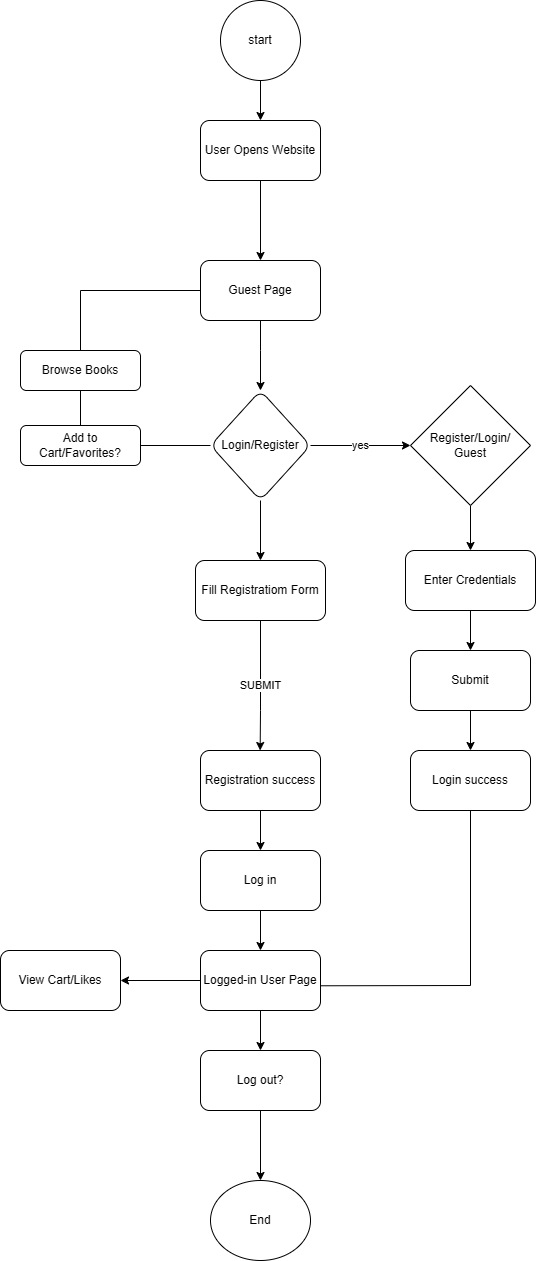

The diagram above was exported from draw.io. Its source (the exported page's mxGraphModel, read from the mxfile embedded in the PNG):
<mxGraphModel dx="1737" dy="878" grid="1" gridSize="10" guides="1" tooltips="1" connect="1" arrows="1" fold="1" page="1" pageScale="1" pageWidth="827" pageHeight="1169" math="0" shadow="0">
  <root>
    <mxCell id="0" />
    <mxCell id="1" parent="0" />
    <mxCell id="NktpOjsY787A1m5lLs9b-18" value="" style="edgeStyle=orthogonalEdgeStyle;rounded=0;orthogonalLoop=1;jettySize=auto;html=1;" edge="1" parent="1" source="NktpOjsY787A1m5lLs9b-1" target="NktpOjsY787A1m5lLs9b-17">
      <mxGeometry relative="1" as="geometry" />
    </mxCell>
    <mxCell id="NktpOjsY787A1m5lLs9b-1" value="start" style="ellipse;whiteSpace=wrap;html=1;aspect=fixed;" vertex="1" parent="1">
      <mxGeometry x="360" y="40" width="80" height="80" as="geometry" />
    </mxCell>
    <mxCell id="NktpOjsY787A1m5lLs9b-20" value="" style="edgeStyle=orthogonalEdgeStyle;rounded=0;orthogonalLoop=1;jettySize=auto;html=1;" edge="1" parent="1" source="NktpOjsY787A1m5lLs9b-17" target="NktpOjsY787A1m5lLs9b-19">
      <mxGeometry relative="1" as="geometry" />
    </mxCell>
    <mxCell id="NktpOjsY787A1m5lLs9b-17" value="User Opens Website" style="rounded=1;whiteSpace=wrap;html=1;" vertex="1" parent="1">
      <mxGeometry x="340" y="160" width="120" height="60" as="geometry" />
    </mxCell>
    <mxCell id="NktpOjsY787A1m5lLs9b-22" value="" style="edgeStyle=orthogonalEdgeStyle;rounded=0;orthogonalLoop=1;jettySize=auto;html=1;" edge="1" parent="1" source="NktpOjsY787A1m5lLs9b-19" target="NktpOjsY787A1m5lLs9b-21">
      <mxGeometry relative="1" as="geometry">
        <Array as="points">
          <mxPoint x="400" y="390" />
          <mxPoint x="400" y="390" />
        </Array>
      </mxGeometry>
    </mxCell>
    <mxCell id="NktpOjsY787A1m5lLs9b-19" value="Guest Page" style="rounded=1;whiteSpace=wrap;html=1;" vertex="1" parent="1">
      <mxGeometry x="340" y="300" width="120" height="60" as="geometry" />
    </mxCell>
    <mxCell id="NktpOjsY787A1m5lLs9b-24" value="" style="edgeStyle=orthogonalEdgeStyle;rounded=0;orthogonalLoop=1;jettySize=auto;html=1;" edge="1" parent="1" source="NktpOjsY787A1m5lLs9b-21" target="NktpOjsY787A1m5lLs9b-23">
      <mxGeometry relative="1" as="geometry" />
    </mxCell>
    <mxCell id="NktpOjsY787A1m5lLs9b-53" value="yes" style="edgeStyle=none;rounded=0;orthogonalLoop=1;jettySize=auto;html=1;exitX=1;exitY=0.5;exitDx=0;exitDy=0;entryX=0;entryY=0.5;entryDx=0;entryDy=0;" edge="1" parent="1" source="NktpOjsY787A1m5lLs9b-21" target="NktpOjsY787A1m5lLs9b-41">
      <mxGeometry relative="1" as="geometry">
        <Array as="points">
          <mxPoint x="500" y="485" />
        </Array>
      </mxGeometry>
    </mxCell>
    <mxCell id="NktpOjsY787A1m5lLs9b-21" value="Login/Register" style="rhombus;whiteSpace=wrap;html=1;rounded=1;" vertex="1" parent="1">
      <mxGeometry x="350" y="430" width="100" height="110" as="geometry" />
    </mxCell>
    <mxCell id="NktpOjsY787A1m5lLs9b-26" value="SUBMIT" style="edgeStyle=orthogonalEdgeStyle;rounded=0;orthogonalLoop=1;jettySize=auto;html=1;exitX=0.5;exitY=1;exitDx=0;exitDy=0;" edge="1" parent="1" source="NktpOjsY787A1m5lLs9b-23">
      <mxGeometry relative="1" as="geometry">
        <mxPoint x="400" y="720" as="sourcePoint" />
        <mxPoint x="399.6544827586207" y="790" as="targetPoint" />
        <Array as="points">
          <mxPoint x="400" y="750" />
        </Array>
      </mxGeometry>
    </mxCell>
    <mxCell id="NktpOjsY787A1m5lLs9b-23" value="Fill Registratiom Form" style="rounded=1;whiteSpace=wrap;html=1;" vertex="1" parent="1">
      <mxGeometry x="335" y="600" width="130" height="60" as="geometry" />
    </mxCell>
    <mxCell id="NktpOjsY787A1m5lLs9b-28" value="" style="edgeStyle=orthogonalEdgeStyle;rounded=0;orthogonalLoop=1;jettySize=auto;html=1;" edge="1" parent="1" source="NktpOjsY787A1m5lLs9b-25" target="NktpOjsY787A1m5lLs9b-27">
      <mxGeometry relative="1" as="geometry" />
    </mxCell>
    <mxCell id="NktpOjsY787A1m5lLs9b-25" value="Registration success" style="whiteSpace=wrap;html=1;rounded=1;" vertex="1" parent="1">
      <mxGeometry x="340" y="790" width="120" height="60" as="geometry" />
    </mxCell>
    <mxCell id="NktpOjsY787A1m5lLs9b-30" value="" style="edgeStyle=orthogonalEdgeStyle;rounded=0;orthogonalLoop=1;jettySize=auto;html=1;" edge="1" parent="1" source="NktpOjsY787A1m5lLs9b-27" target="NktpOjsY787A1m5lLs9b-29">
      <mxGeometry relative="1" as="geometry" />
    </mxCell>
    <mxCell id="NktpOjsY787A1m5lLs9b-27" value="Log in" style="whiteSpace=wrap;html=1;rounded=1;" vertex="1" parent="1">
      <mxGeometry x="340" y="890" width="120" height="60" as="geometry" />
    </mxCell>
    <mxCell id="NktpOjsY787A1m5lLs9b-32" value="" style="edgeStyle=orthogonalEdgeStyle;rounded=0;orthogonalLoop=1;jettySize=auto;html=1;" edge="1" parent="1" source="NktpOjsY787A1m5lLs9b-29" target="NktpOjsY787A1m5lLs9b-31">
      <mxGeometry relative="1" as="geometry" />
    </mxCell>
    <mxCell id="NktpOjsY787A1m5lLs9b-52" value="" style="edgeStyle=none;rounded=0;orthogonalLoop=1;jettySize=auto;html=1;" edge="1" parent="1" source="NktpOjsY787A1m5lLs9b-29" target="NktpOjsY787A1m5lLs9b-51">
      <mxGeometry relative="1" as="geometry" />
    </mxCell>
    <mxCell id="NktpOjsY787A1m5lLs9b-29" value="Logged-in User Page" style="rounded=1;whiteSpace=wrap;html=1;" vertex="1" parent="1">
      <mxGeometry x="340" y="990" width="120" height="60" as="geometry" />
    </mxCell>
    <mxCell id="NktpOjsY787A1m5lLs9b-34" value="" style="edgeStyle=orthogonalEdgeStyle;rounded=0;orthogonalLoop=1;jettySize=auto;html=1;" edge="1" parent="1" source="NktpOjsY787A1m5lLs9b-31" target="NktpOjsY787A1m5lLs9b-33">
      <mxGeometry relative="1" as="geometry" />
    </mxCell>
    <mxCell id="NktpOjsY787A1m5lLs9b-31" value="Log out?" style="whiteSpace=wrap;html=1;rounded=1;" vertex="1" parent="1">
      <mxGeometry x="340" y="1090" width="120" height="60" as="geometry" />
    </mxCell>
    <mxCell id="NktpOjsY787A1m5lLs9b-33" value="End" style="ellipse;whiteSpace=wrap;html=1;rounded=1;" vertex="1" parent="1">
      <mxGeometry x="350" y="1220" width="100" height="80" as="geometry" />
    </mxCell>
    <mxCell id="NktpOjsY787A1m5lLs9b-39" style="rounded=0;orthogonalLoop=1;jettySize=auto;html=1;exitX=0.5;exitY=0;exitDx=0;exitDy=0;entryX=0;entryY=0.5;entryDx=0;entryDy=0;endArrow=none;startFill=0;" edge="1" parent="1" source="NktpOjsY787A1m5lLs9b-35" target="NktpOjsY787A1m5lLs9b-19">
      <mxGeometry relative="1" as="geometry">
        <Array as="points">
          <mxPoint x="220" y="330" />
        </Array>
      </mxGeometry>
    </mxCell>
    <mxCell id="NktpOjsY787A1m5lLs9b-40" style="edgeStyle=none;rounded=0;orthogonalLoop=1;jettySize=auto;html=1;exitX=0.5;exitY=1;exitDx=0;exitDy=0;endArrow=none;startFill=0;" edge="1" parent="1" source="NktpOjsY787A1m5lLs9b-35" target="NktpOjsY787A1m5lLs9b-36">
      <mxGeometry relative="1" as="geometry" />
    </mxCell>
    <mxCell id="NktpOjsY787A1m5lLs9b-35" value="Browse Books" style="rounded=1;whiteSpace=wrap;html=1;" vertex="1" parent="1">
      <mxGeometry x="160" y="390" width="120" height="40" as="geometry" />
    </mxCell>
    <mxCell id="NktpOjsY787A1m5lLs9b-38" style="edgeStyle=orthogonalEdgeStyle;rounded=0;orthogonalLoop=1;jettySize=auto;html=1;exitX=1;exitY=0.5;exitDx=0;exitDy=0;entryX=0;entryY=0.5;entryDx=0;entryDy=0;endArrow=none;startFill=0;" edge="1" parent="1" source="NktpOjsY787A1m5lLs9b-36" target="NktpOjsY787A1m5lLs9b-21">
      <mxGeometry relative="1" as="geometry" />
    </mxCell>
    <mxCell id="NktpOjsY787A1m5lLs9b-36" value="Add to Cart/Favorites?" style="rounded=1;whiteSpace=wrap;html=1;" vertex="1" parent="1">
      <mxGeometry x="160" y="465" width="120" height="40" as="geometry" />
    </mxCell>
    <mxCell id="NktpOjsY787A1m5lLs9b-45" style="edgeStyle=none;rounded=0;orthogonalLoop=1;jettySize=auto;html=1;exitX=0.5;exitY=1;exitDx=0;exitDy=0;entryX=0.5;entryY=0;entryDx=0;entryDy=0;" edge="1" parent="1" source="NktpOjsY787A1m5lLs9b-41" target="NktpOjsY787A1m5lLs9b-44">
      <mxGeometry relative="1" as="geometry" />
    </mxCell>
    <mxCell id="NktpOjsY787A1m5lLs9b-41" value="Register/Login/&lt;div&gt;Guest&lt;/div&gt;" style="rhombus;whiteSpace=wrap;html=1;" vertex="1" parent="1">
      <mxGeometry x="550" y="425" width="120" height="120" as="geometry" />
    </mxCell>
    <mxCell id="NktpOjsY787A1m5lLs9b-47" value="" style="edgeStyle=none;rounded=0;orthogonalLoop=1;jettySize=auto;html=1;" edge="1" parent="1" source="NktpOjsY787A1m5lLs9b-44" target="NktpOjsY787A1m5lLs9b-46">
      <mxGeometry relative="1" as="geometry" />
    </mxCell>
    <mxCell id="NktpOjsY787A1m5lLs9b-44" value="Enter Credentials" style="rounded=1;whiteSpace=wrap;html=1;" vertex="1" parent="1">
      <mxGeometry x="545" y="590" width="130" height="60" as="geometry" />
    </mxCell>
    <mxCell id="NktpOjsY787A1m5lLs9b-49" value="" style="edgeStyle=none;rounded=0;orthogonalLoop=1;jettySize=auto;html=1;" edge="1" parent="1" source="NktpOjsY787A1m5lLs9b-46" target="NktpOjsY787A1m5lLs9b-48">
      <mxGeometry relative="1" as="geometry" />
    </mxCell>
    <mxCell id="NktpOjsY787A1m5lLs9b-46" value="Submit" style="whiteSpace=wrap;html=1;rounded=1;" vertex="1" parent="1">
      <mxGeometry x="550" y="690" width="120" height="60" as="geometry" />
    </mxCell>
    <mxCell id="NktpOjsY787A1m5lLs9b-48" value="Login success" style="whiteSpace=wrap;html=1;rounded=1;" vertex="1" parent="1">
      <mxGeometry x="550" y="790" width="120" height="60" as="geometry" />
    </mxCell>
    <mxCell id="NktpOjsY787A1m5lLs9b-50" style="edgeStyle=none;rounded=0;orthogonalLoop=1;jettySize=auto;html=1;exitX=0.5;exitY=1;exitDx=0;exitDy=0;entryX=1;entryY=0.588;entryDx=0;entryDy=0;entryPerimeter=0;endArrow=none;startFill=0;" edge="1" parent="1" source="NktpOjsY787A1m5lLs9b-48" target="NktpOjsY787A1m5lLs9b-29">
      <mxGeometry relative="1" as="geometry">
        <Array as="points">
          <mxPoint x="610" y="1025" />
        </Array>
      </mxGeometry>
    </mxCell>
    <mxCell id="NktpOjsY787A1m5lLs9b-51" value="View Cart/Likes" style="whiteSpace=wrap;html=1;rounded=1;" vertex="1" parent="1">
      <mxGeometry x="140" y="990" width="120" height="60" as="geometry" />
    </mxCell>
  </root>
</mxGraphModel>